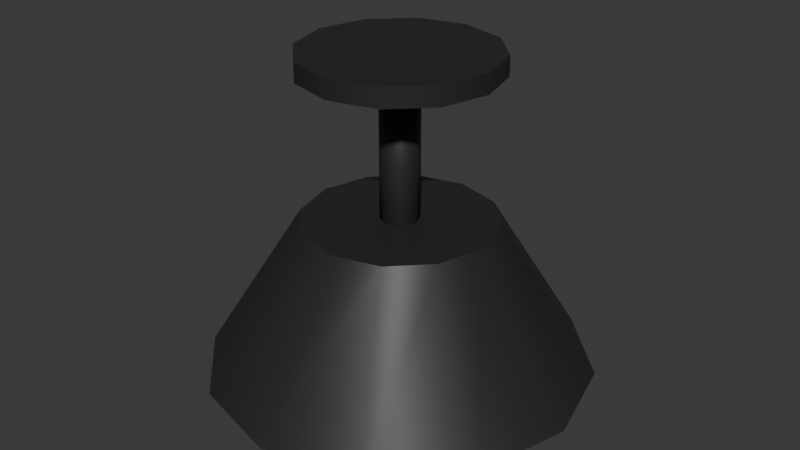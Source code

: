 # Source: Ceiling_Light.blend  (saved by Blender 4.2.66; exported with 4.5.12 LTS)
import bpy
from mathutils import Matrix  # noqa: F401  (used for matrix-valued properties, if any)

bpy.ops.wm.read_factory_settings(use_empty=True)
scene = bpy.context.scene
scene.name = 'Scene'

# ---- collections
col_collection = bpy.data.collections.new('Collection'); scene.collection.children.link(col_collection)

# ---- materials (node trees are filled in below, after node groups)
mat_material_001 = bpy.data.materials.new('Material.001')
mat_ceiling_light_base = bpy.data.materials.new('Ceiling_Light_Base')

# ---- material node trees
mat_material_001.use_nodes = True; mat_material_001.node_tree.nodes.clear()
_N = mat_material_001.node_tree.nodes; _L = mat_material_001.node_tree.links
n0 = _N.new('ShaderNodeBsdfPrincipled'); n0.name = 'Principled BSDF'; n0.location = (-200, 100)
n0.inputs[0].default_value = (1.0, 0.7682, 0.006996, 1.0)
n1 = _N.new('ShaderNodeOutputMaterial'); n1.name = 'Material Output'; n1.location = (200, 100)
_L.new(n0.outputs[0], n1.inputs[0])
n1.is_active_output = True
mat_ceiling_light_base.use_nodes = True; mat_ceiling_light_base.node_tree.nodes.clear()
_N = mat_ceiling_light_base.node_tree.nodes; _L = mat_ceiling_light_base.node_tree.links
n0 = _N.new('ShaderNodeBsdfPrincipled'); n0.name = 'Principled BSDF'; n0.location = (-200, 100)
n0.inputs[0].default_value = (0.02519, 0.02217, 0.02315, 1.0)
n1 = _N.new('ShaderNodeOutputMaterial'); n1.name = 'Material Output'; n1.location = (200, 100)
_L.new(n0.outputs[0], n1.inputs[0])
n1.is_active_output = True

# ---- world
world_world = bpy.data.worlds.new('World'); scene.world = world_world
world_world.use_nodes = True; world_world.node_tree.nodes.clear()
_N = world_world.node_tree.nodes; _L = world_world.node_tree.links
n0 = _N.new('ShaderNodeOutputWorld'); n0.name = 'World Output'; n0.location = (300, 300)
n1 = _N.new('ShaderNodeBackground'); n1.name = 'Background'; n1.location = (10, 300)
n1.inputs[0].default_value = (0.05088, 0.05088, 0.05088, 1.0)
_L.new(n1.outputs[0], n0.inputs[0])
n0.is_active_output = True
world_world.color = (0.05088, 0.05088, 0.05088)
world_world.sun_shadow_jitter_overblur = 0.0

# ---- meshes
me_cone = bpy.data.meshes.new('Cone')
me_cone.from_pydata([(0.0, 0.25, -0.403), (0.0, 0.5, -0.803), (0.125, 0.2165, -0.403), (0.25, 0.433, -0.803), (0.2165, 0.125, -0.403), (0.433, 0.25, -0.803), (0.25, 2.443e-10, -0.403), (0.5, 2.443e-10, -0.803), (0.2165, -0.125, -0.403), (0.433, -0.25, -0.803), (0.125, -0.2165, -0.403), (0.25, -0.433, -0.803), (0.0, -0.25, -0.403), (0.0, -0.5, -0.803), (-0.125, -0.2165, -0.403), (-0.25, -0.433, -0.803), (-0.2165, -0.125, -0.403), (-0.433, -0.25, -0.803), (-0.25, 2.443e-10, -0.403), (-0.5, 2.443e-10, -0.803), (-0.2165, 0.125, -0.403), (-0.433, 0.25, -0.803), (-0.125, 0.2165, -0.403), (-0.25, 0.433, -0.803), (0.04059, 0.04059, -0.5753), (0.075, 0.075, -0.6086), (0.09799, 0.09799, -0.6585), (0.1061, 0.1061, -0.7173), (0.09799, 0.09799, -0.7762), (0.075, 0.075, -0.826), (0.04059, 0.04059, -0.8594), (0.0574, 2.443e-10, -0.5753), (0.1061, 2.443e-10, -0.6086), (0.1386, 2.443e-10, -0.6585), (0.15, 2.443e-10, -0.7173), (0.1386, 2.443e-10, -0.7762), (0.1061, 2.443e-10, -0.826), (0.0574, 2.443e-10, -0.8594), (0.04059, -0.04059, -0.5753), (0.075, -0.075, -0.6086), (0.09799, -0.09799, -0.6585), (0.1061, -0.1061, -0.7173), (0.09799, -0.09799, -0.7762), (0.075, -0.075, -0.826), (0.04059, -0.04059, -0.8594), (0.0, -0.0574, -0.5753), (0.0, -0.1061, -0.6086), (0.0, -0.1386, -0.6585), (0.0, -0.15, -0.7173), (0.0, -0.1386, -0.7762), (0.0, -0.1061, -0.826), (0.0, -0.0574, -0.8594), (-0.04059, -0.04059, -0.5753), (-0.075, -0.075, -0.6086), (-0.09799, -0.09799, -0.6585), (-0.1061, -0.1061, -0.7173), (-0.09799, -0.09799, -0.7762), (-0.075, -0.075, -0.826), (-0.04059, -0.04059, -0.8594), (-0.0574, 2.443e-10, -0.5753), (-0.1061, 2.443e-10, -0.6086), (-0.1386, 2.443e-10, -0.6585), (-0.15, 2.443e-10, -0.7173), (-0.1386, 2.443e-10, -0.7762), (-0.1061, 2.443e-10, -0.826), (-0.0574, 2.443e-10, -0.8594), (-0.04059, 0.04059, -0.5753), (-0.075, 0.075, -0.6086), (-0.09799, 0.09799, -0.6585), (-0.1061, 0.1061, -0.7173), (-0.09799, 0.09799, -0.7762), (-0.075, 0.075, -0.826), (-0.04059, 0.04059, -0.8594), (0.0, 2.443e-10, -0.8711), (0.0, 2.443e-10, -0.5636), (0.0, 0.0574, -0.5753), (0.0, 0.1061, -0.6086), (0.0, 0.1386, -0.6585), (0.0, 0.15, -0.7173), (0.0, 0.1386, -0.7762), (0.0, 0.1061, -0.826), (0.0, 0.0574, -0.8594), (0.0, 0.05, -0.553), (0.0, 0.05, -0.01097), (0.03536, 0.03536, -0.553), (0.03536, 0.03536, -0.01097), (0.05, 2.443e-10, -0.553), (0.05, 2.443e-10, -0.01097), (0.03536, -0.03536, -0.553), (0.03536, -0.03536, -0.01097), (0.0, -0.05, -0.553), (0.0, -0.05, -0.01097), (-0.03536, -0.03536, -0.553), (-0.03536, -0.03536, -0.01097), (-0.05, 2.443e-10, -0.553), (-0.05, 2.443e-10, -0.01097), (-0.03536, 0.03536, -0.553), (-0.03536, 0.03536, -0.01097), (0.0, 0.25, -0.02805), (0.0, 0.25, 0.02195), (0.125, 0.2165, -0.02805), (0.125, 0.2165, 0.02195), (0.2165, 0.125, -0.02805), (0.2165, 0.125, 0.02195), (0.25, 2.443e-10, -0.02805), (0.25, 2.443e-10, 0.02195), (0.2165, -0.125, -0.02805), (0.2165, -0.125, 0.02195), (0.125, -0.2165, -0.02805), (0.125, -0.2165, 0.02195), (0.0, -0.25, -0.02805), (0.0, -0.25, 0.02195), (-0.125, -0.2165, -0.02805), (-0.125, -0.2165, 0.02195), (-0.2165, -0.125, -0.02805), (-0.2165, -0.125, 0.02195), (-0.25, 2.443e-10, -0.02805), (-0.25, 2.443e-10, 0.02195), (-0.2165, 0.125, -0.02805), (-0.2165, 0.125, 0.02195), (-0.125, 0.2165, -0.02805), (-0.125, 0.2165, 0.02195)], [], [(0, 1, 3, 2), (2, 3, 5, 4), (4, 5, 7, 6), (6, 7, 9, 8), (8, 9, 11, 10), (10, 11, 13, 12), (12, 13, 15, 14), (14, 15, 17, 16), (16, 17, 19, 18), (18, 19, 21, 20), (20, 21, 23, 22), (22, 23, 1, 0), (0, 2, 4, 6, 8, 10, 12, 14, 16, 18, 20, 22), (73, 81, 30), (80, 79, 28, 29), (78, 77, 26, 27), (76, 75, 24, 25), (81, 80, 29, 30), (79, 78, 27, 28), (77, 76, 25, 26), (75, 74, 24), (25, 24, 31, 32), (30, 29, 36, 37), (28, 27, 34, 35), (26, 25, 32, 33), (24, 74, 31), (73, 30, 37), (29, 28, 35, 36), (27, 26, 33, 34), (37, 36, 43, 44), (35, 34, 41, 42), (33, 32, 39, 40), (31, 74, 38), (73, 37, 44), (36, 35, 42, 43), (34, 33, 40, 41), (32, 31, 38, 39), (38, 74, 45), (73, 44, 51), (43, 42, 49, 50), (41, 40, 47, 48), (39, 38, 45, 46), (44, 43, 50, 51), (42, 41, 48, 49), (40, 39, 46, 47), (50, 49, 56, 57), (48, 47, 54, 55), (46, 45, 52, 53), (51, 50, 57, 58), (49, 48, 55, 56), (47, 46, 53, 54), (45, 74, 52), (73, 51, 58), (58, 57, 64, 65), (56, 55, 62, 63), (54, 53, 60, 61), (52, 74, 59), (73, 58, 65), (57, 56, 63, 64), (55, 54, 61, 62), (53, 52, 59, 60), (63, 62, 69, 70), (61, 60, 67, 68), (59, 74, 66), (73, 65, 72), (64, 63, 70, 71), (62, 61, 68, 69), (60, 59, 66, 67), (65, 64, 71, 72), (73, 72, 81), (71, 70, 79, 80), (69, 68, 77, 78), (67, 66, 75, 76), (72, 71, 80, 81), (70, 69, 78, 79), (68, 67, 76, 77), (66, 74, 75), (82, 83, 85, 84), (84, 85, 87, 86), (86, 87, 89, 88), (88, 89, 91, 90), (90, 91, 93, 92), (92, 93, 95, 94), (85, 83, 97, 95, 93, 91, 89, 87), (94, 95, 97, 96), (96, 97, 83, 82), (82, 84, 86, 88, 90, 92, 94, 96), (98, 99, 101, 100), (100, 101, 103, 102), (102, 103, 105, 104), (104, 105, 107, 106), (106, 107, 109, 108), (108, 109, 111, 110), (110, 111, 113, 112), (112, 113, 115, 114), (114, 115, 117, 116), (116, 117, 119, 118), (101, 99, 121, 119, 117, 115, 113, 111, 109, 107, 105, 103), (118, 119, 121, 120), (120, 121, 99, 98), (98, 100, 102, 104, 106, 108, 110, 112, 114, 116, 118, 120)])
me_cone.polygons.foreach_set('use_smooth', [True] * 101)
me_cone.polygons.foreach_set('material_index', [1, 1, 1, 1, 1, 1, 1, 1, 1, 1, 1, 1, 1, 0, 0, 0, 0, 0, 0, 0, 0, 0, 0, 0, 0, 0, 0, 0, 0, 0, 0, 0, 0, 0, 0, 0, 0, 0, 0, 0, 0, 0, 0, 0, 0, 0, 0, 0, 0, 0, 0, 0, 0, 0, 0, 0, 0, 0, 0, 0, 0, 0, 0, 0, 0, 0, 0, 0, 0, 0, 0, 0, 0, 0, 0, 0, 0, 1, 1, 1, 1, 1, 1, 1, 1, 1, 1, 1, 1, 1, 1, 1, 1, 1, 1, 1, 1, 1, 1, 1, 1])
_k = set([(0, 2), (0, 22), (1, 3), (1, 23), (2, 4), (3, 5), (4, 6), (5, 7), (6, 8), (7, 9), (8, 10), (9, 11), (10, 12), (11, 13), (12, 14), (13, 15), (14, 16), (15, 17), (16, 18), (17, 19), (18, 20), (19, 21), (20, 22), (21, 23), (98, 100), (98, 120), (99, 101), (99, 121), (100, 102), (101, 103), (102, 104), (103, 105), (104, 106), (105, 107), (106, 108), (107, 109), (108, 110), (109, 111), (110, 112), (111, 113), (112, 114), (113, 115), (114, 116), (115, 117), (116, 118), (117, 119), (118, 120), (119, 121)])
me_cone.attributes.new('sharp_edge', 'BOOLEAN', 'EDGE').data.foreach_set('value', [ (min(e.vertices), max(e.vertices)) in _k for e in me_cone.edges])
_uv = me_cone.uv_layers.new(name='UVMap')
_uv.uv.foreach_set('vector', [1.0, 0.5, 1.0, 1.0, 0.9167, 1.0, 0.9167, 0.5, 0.9167, 0.5, 0.9167, 1.0, 0.8333, 1.0, 0.8333, 0.5, 0.8333, 0.5, 0.8333, 1.0, 0.75, 1.0, 0.75, 0.5, 0.75, 0.5, 0.75, 1.0, 0.6667, 1.0, 0.6667, 0.5, 0.6667, 0.5, 0.6667, 1.0, 0.5833, 1.0, 0.5833, 0.5, 0.5833, 0.5, 0.5833, 1.0, 0.5, 1.0, 0.5, 0.5, 0.5, 0.5, 0.5, 1.0, 0.4167, 1.0, 0.4167, 0.5, 0.4167, 0.5, 0.4167, 1.0, 0.3333, 1.0, 0.3333, 0.5, 0.3333, 0.5, 0.3333, 1.0, 0.25, 1.0, 0.25, 0.5, 0.25, 0.5, 0.25, 1.0, 0.1667, 1.0, 0.1667, 0.5, 0.1667, 0.5, 0.1667, 1.0, 0.08333, 1.0, 0.08333, 0.5, 0.08333, 0.5, 0.08333, 1.0, 7.451e-08, 1.0, 7.451e-08, 0.5, 0.75, 0.49, 0.87, 0.4578, 0.9578, 0.37, 0.99, 0.25, 0.9578, 0.13, 0.87, 0.04215, 0.75, 0.01, 0.63, 0.04215, 0.5422, 0.13, 0.51, 0.25, 0.5422, 0.37, 0.63, 0.4578, 0.6875, 0.0, 0.75, 0.125, 0.625, 0.125, 0.75, 0.25, 0.75, 0.375, 0.625, 0.375, 0.625, 0.25, 0.75, 0.5, 0.75, 0.625, 0.625, 0.625, 0.625, 0.5, 0.75, 0.75, 0.75, 0.875, 0.625, 0.875, 0.625, 0.75, 0.75, 0.125, 0.75, 0.25, 0.625, 0.25, 0.625, 0.125, 0.75, 0.375, 0.75, 0.5, 0.625, 0.5, 0.625, 0.375, 0.75, 0.625, 0.75, 0.75, 0.625, 0.75, 0.625, 0.625, 0.75, 0.875, 0.6875, 1.0, 0.625, 0.875, 0.625, 0.75, 0.625, 0.875, 0.5, 0.875, 0.5, 0.75, 0.625, 0.125, 0.625, 0.25, 0.5, 0.25, 0.5, 0.125, 0.625, 0.375, 0.625, 0.5, 0.5, 0.5, 0.5, 0.375, 0.625, 0.625, 0.625, 0.75, 0.5, 0.75, 0.5, 0.625, 0.625, 0.875, 0.5625, 1.0, 0.5, 0.875, 0.5625, 0.0, 0.625, 0.125, 0.5, 0.125, 0.625, 0.25, 0.625, 0.375, 0.5, 0.375, 0.5, 0.25, 0.625, 0.5, 0.625, 0.625, 0.5, 0.625, 0.5, 0.5, 0.5, 0.125, 0.5, 0.25, 0.375, 0.25, 0.375, 0.125, 0.5, 0.375, 0.5, 0.5, 0.375, 0.5, 0.375, 0.375, 0.5, 0.625, 0.5, 0.75, 0.375, 0.75, 0.375, 0.625, 0.5, 0.875, 0.4375, 1.0, 0.375, 0.875, 0.4375, 0.0, 0.5, 0.125, 0.375, 0.125, 0.5, 0.25, 0.5, 0.375, 0.375, 0.375, 0.375, 0.25, 0.5, 0.5, 0.5, 0.625, 0.375, 0.625, 0.375, 0.5, 0.5, 0.75, 0.5, 0.875, 0.375, 0.875, 0.375, 0.75, 0.375, 0.875, 0.3125, 1.0, 0.25, 0.875, 0.3125, 0.0, 0.375, 0.125, 0.25, 0.125, 0.375, 0.25, 0.375, 0.375, 0.25, 0.375, 0.25, 0.25, 0.375, 0.5, 0.375, 0.625, 0.25, 0.625, 0.25, 0.5, 0.375, 0.75, 0.375, 0.875, 0.25, 0.875, 0.25, 0.75, 0.375, 0.125, 0.375, 0.25, 0.25, 0.25, 0.25, 0.125, 0.375, 0.375, 0.375, 0.5, 0.25, 0.5, 0.25, 0.375, 0.375, 0.625, 0.375, 0.75, 0.25, 0.75, 0.25, 0.625, 0.25, 0.25, 0.25, 0.375, 0.125, 0.375, 0.125, 0.25, 0.25, 0.5, 0.25, 0.625, 0.125, 0.625, 0.125, 0.5, 0.25, 0.75, 0.25, 0.875, 0.125, 0.875, 0.125, 0.75, 0.25, 0.125, 0.25, 0.25, 0.125, 0.25, 0.125, 0.125, 0.25, 0.375, 0.25, 0.5, 0.125, 0.5, 0.125, 0.375, 0.25, 0.625, 0.25, 0.75, 0.125, 0.75, 0.125, 0.625, 0.25, 0.875, 0.1875, 1.0, 0.125, 0.875, 0.1875, 0.0, 0.25, 0.125, 0.125, 0.125, 0.125, 0.125, 0.125, 0.25, 0.0, 0.25, 0.0, 0.125, 0.125, 0.375, 0.125, 0.5, 0.0, 0.5, 0.0, 0.375, 0.125, 0.625, 0.125, 0.75, 0.0, 0.75, 0.0, 0.625, 0.125, 0.875, 0.0625, 1.0, 0.0, 0.875, 0.0625, 0.0, 0.125, 0.125, 0.0, 0.125, 0.125, 0.25, 0.125, 0.375, 0.0, 0.375, 0.0, 0.25, 0.125, 0.5, 0.125, 0.625, 0.0, 0.625, 0.0, 0.5, 0.125, 0.75, 0.125, 0.875, 0.0, 0.875, 0.0, 0.75, 1.0, 0.375, 1.0, 0.5, 0.875, 0.5, 0.875, 0.375, 1.0, 0.625, 1.0, 0.75, 0.875, 0.75, 0.875, 0.625, 1.0, 0.875, 0.9375, 1.0, 0.875, 0.875, 0.9375, 0.0, 1.0, 0.125, 0.875, 0.125, 1.0, 0.25, 1.0, 0.375, 0.875, 0.375, 0.875, 0.25, 1.0, 0.5, 1.0, 0.625, 0.875, 0.625, 0.875, 0.5, 1.0, 0.75, 1.0, 0.875, 0.875, 0.875, 0.875, 0.75, 1.0, 0.125, 1.0, 0.25, 0.875, 0.25, 0.875, 0.125, 0.8125, 0.0, 0.875, 0.125, 0.75, 0.125, 0.875, 0.25, 0.875, 0.375, 0.75, 0.375, 0.75, 0.25, 0.875, 0.5, 0.875, 0.625, 0.75, 0.625, 0.75, 0.5, 0.875, 0.75, 0.875, 0.875, 0.75, 0.875, 0.75, 0.75, 0.875, 0.125, 0.875, 0.25, 0.75, 0.25, 0.75, 0.125, 0.875, 0.375, 0.875, 0.5, 0.75, 0.5, 0.75, 0.375, 0.875, 0.625, 0.875, 0.75, 0.75, 0.75, 0.75, 0.625, 0.875, 0.875, 0.8125, 1.0, 0.75, 0.875, 1.0, 0.5, 1.0, 1.0, 0.875, 1.0, 0.875, 0.5, 0.875, 0.5, 0.875, 1.0, 0.75, 1.0, 0.75, 0.5, 0.75, 0.5, 0.75, 1.0, 0.625, 1.0, 0.625, 0.5, 0.625, 0.5, 0.625, 1.0, 0.5, 1.0, 0.5, 0.5, 0.5, 0.5, 0.5, 1.0, 0.375, 1.0, 0.375, 0.5, 0.375, 0.5, 0.375, 1.0, 0.25, 1.0, 0.25, 0.5, 0.4197, 0.4197, 0.25, 0.49, 0.08029, 0.4197, 0.01, 0.25, 0.08029, 0.08029, 0.25, 0.01, 0.4197, 0.08029, 0.49, 0.25, 0.25, 0.5, 0.25, 1.0, 0.125, 1.0, 0.125, 0.5, 0.125, 0.5, 0.125, 1.0, 0.0, 1.0, 0.0, 0.5, 0.75, 0.49, 0.9197, 0.4197, 0.99, 0.25, 0.9197, 0.08029, 0.75, 0.01, 0.5803, 0.08029, 0.51, 0.25, 0.5803, 0.4197, 1.0, 0.5, 1.0, 1.0, 0.9167, 1.0, 0.9167, 0.5, 0.9167, 0.5, 0.9167, 1.0, 0.8333, 1.0, 0.8333, 0.5, 0.8333, 0.5, 0.8333, 1.0, 0.75, 1.0, 0.75, 0.5, 0.75, 0.5, 0.75, 1.0, 0.6667, 1.0, 0.6667, 0.5, 0.6667, 0.5, 0.6667, 1.0, 0.5833, 1.0, 0.5833, 0.5, 0.5833, 0.5, 0.5833, 1.0, 0.5, 1.0, 0.5, 0.5, 0.5, 0.5, 0.5, 1.0, 0.4167, 1.0, 0.4167, 0.5, 0.4167, 0.5, 0.4167, 1.0, 0.3333, 1.0, 0.3333, 0.5, 0.3333, 0.5, 0.3333, 1.0, 0.25, 1.0, 0.25, 0.5, 0.25, 0.5, 0.25, 1.0, 0.1667, 1.0, 0.1667, 0.5, 0.37, 0.4578, 0.25, 0.49, 0.13, 0.4578, 0.04215, 0.37, 0.01, 0.25, 0.04215, 0.13, 0.13, 0.04215, 0.25, 0.01, 0.37, 0.04215, 0.4578, 0.13, 0.49, 0.25, 0.4578, 0.37, 0.1667, 0.5, 0.1667, 1.0, 0.08333, 1.0, 0.08333, 0.5, 0.08333, 0.5, 0.08333, 1.0, 7.451e-08, 1.0, 7.451e-08, 0.5, 0.75, 0.49, 0.87, 0.4578, 0.9578, 0.37, 0.99, 0.25, 0.9578, 0.13, 0.87, 0.04215, 0.75, 0.01, 0.63, 0.04215, 0.5422, 0.13, 0.51, 0.25, 0.5422, 0.37, 0.63, 0.4578])
me_cone.materials.append(mat_material_001)
me_cone.materials.append(mat_ceiling_light_base)
me_cone.materials.append(None)
me_cone.update()

# ---- objects
ob_shade = bpy.data.objects.new('Shade', me_cone)

# ---- transforms, parenting, visibility, modifiers, constraints
ob_shade.location = (0.0, 0.0, 0.0)

# ---- collection membership
col_collection.objects.link(ob_shade)

# ---- scene / render settings (as saved in the file)
scene.frame_start = 1; scene.frame_end = 250; scene.frame_set(1)
scene.render.engine = 'BLENDER_EEVEE_NEXT'
bpy.context.view_layer.update()

# ---- added for rendering (the .blend has no active camera and no usable light): camera, sun
cam_auto = bpy.data.cameras.new('AutoCamera')
cam_auto.lens = 50.0
cam_auto.sensor_width = 36.0
cam_auto.clip_end = 1000.0
ob_auto_camera = bpy.data.objects.new('AutoCamera', cam_auto)
scene.collection.objects.link(ob_auto_camera)
ob_auto_camera.location = (1.5475, -1.857, 0.813445)
ob_auto_camera.rotation_euler = (1.09748, -7.21219e-08, 0.694738)
scene.camera = ob_auto_camera
light_auto_sun = bpy.data.lights.new('AutoSun', 'SUN')
light_auto_sun.energy = 3.0
light_auto_sun.angle = 0.0523599
ob_auto_sun = bpy.data.objects.new('AutoSun', light_auto_sun)
scene.collection.objects.link(ob_auto_sun)
ob_auto_sun.rotation_euler = (0.872665, 0.174533, 0.523599)
bpy.context.view_layer.update()
